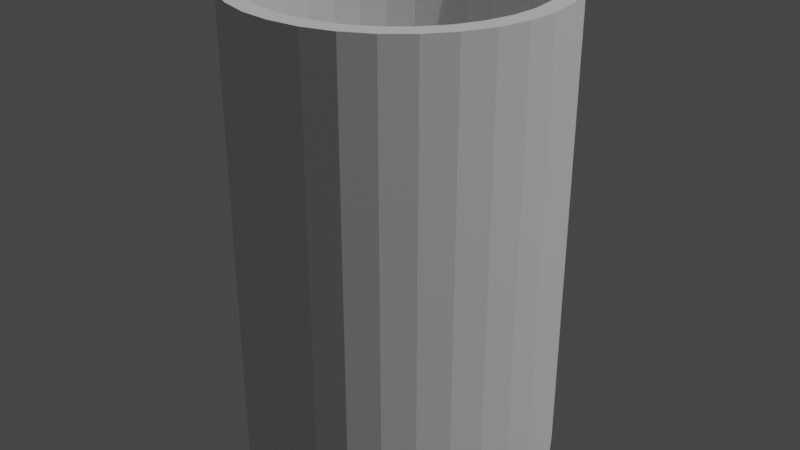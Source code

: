 # Source: scout6.blend  (saved by Blender 4.4.32; exported with 4.5.12 LTS)
import bpy
from mathutils import Matrix  # noqa: F401  (used for matrix-valued properties, if any)

bpy.ops.wm.read_factory_settings(use_empty=True)
scene = bpy.context.scene
scene.name = 'Scene'

# ---- collections
col_collection = bpy.data.collections.new('Collection'); scene.collection.children.link(col_collection)

# ---- images (referenced by path relative to the original .blend; pixels are not part of the script)
import os
ASSET_DIR = os.environ.get("B2B_ASSET_DIR", "")  # directory of the original .blend (textures are referenced by path, not embedded)
HERE = os.path.dirname(os.path.abspath(__file__))  # packed textures are extracted next to this script under _unpacked/

def load_image(name, relpath, width, height, colorspace="sRGB"):
    """Load a texture the original file referenced (path relative to the .blend, or extracted next to this script)."""
    p = next((c for c in (os.path.join(HERE, relpath), os.path.join(ASSET_DIR, relpath)) if relpath and os.path.exists(c)), "")
    if p:
        img = bpy.data.images.load(p, check_existing=True)
        img.name = name
    else:  # same state as the original file: an image datablock whose file is absent (Cycles renders it pink)
        img = bpy.data.images.new(name, width, height)
        img.source = "FILE"
        img.filepath = "//" + (relpath or name)
    img.colorspace_settings.name = colorspace
    return img
img_6_png = load_image('6.png', '6.png', 1024, 1024, 'sRGB')

# ---- materials (node trees are filled in below, after node groups)
mat_material = bpy.data.materials.new('Material')

# ---- material node trees
mat_material.use_nodes = True; mat_material.node_tree.nodes.clear()
_N = mat_material.node_tree.nodes; _L = mat_material.node_tree.links
n0 = _N.new('ShaderNodeBsdfPrincipled'); n0.name = 'Principled BSDF'; n0.location = (10, 300)
n1 = _N.new('ShaderNodeOutputMaterial'); n1.name = 'Material Output'; n1.location = (300, 300)
n2 = _N.new('ShaderNodeTexImage'); n2.name = 'Image Texture'; n2.location = (-280, 266)
n2.image = img_6_png
_L.new(n0.outputs[0], n1.inputs[0])
_L.new(n2.outputs[0], n0.inputs[0])
n1.is_active_output = True

# ---- world
world_world = bpy.data.worlds.new('World'); scene.world = world_world
world_world.use_nodes = True; world_world.node_tree.nodes.clear()
_N = world_world.node_tree.nodes; _L = world_world.node_tree.links
n0 = _N.new('ShaderNodeOutputWorld'); n0.name = 'World Output'; n0.location = (300, 300)
n1 = _N.new('ShaderNodeBackground'); n1.name = 'Background'; n1.location = (10, 300)
n1.inputs[0].default_value = (0.05088, 0.05088, 0.05088, 1.0)
_L.new(n1.outputs[0], n0.inputs[0])
n0.is_active_output = True
world_world.color = (0.05088, 0.05088, 0.05088)
world_world.use_sun_shadow = False
world_world.sun_shadow_jitter_overblur = 0.0

# ---- lights
light_light = bpy.data.lights.new('Light', 'POINT')
light_light.transmission_factor = 0.0
light_light.energy = 1000.0
light_light.shadow_soft_size = 0.1
light_light.shadow_maximum_resolution = 0.006
light_light.use_absolute_resolution = True

# ---- meshes
me_001 = bpy.data.meshes.new('柱体.001')
me_001.from_pydata([(-2.999e-08, 0.8803, -0.8185), (0.1717, 0.8634, -0.8185), (0.3369, 0.8133, -0.8185), (0.4891, 0.7319, -0.8185), (0.6224, 0.6224, -0.8185), (0.7319, 0.4891, -0.8185), (0.8133, 0.3369, -0.8185), (0.8634, 0.1717, -0.8185), (0.8803, -3.454e-09, -0.8185), (0.8634, -0.1717, -0.8185), (0.8133, -0.3369, -0.8185), (0.7319, -0.4891, -0.8185), (0.6224, -0.6224, -0.8185), (0.4891, -0.7319, -0.8185), (0.3369, -0.8133, -0.8185), (0.1717, -0.8634, -0.8185), (-2.999e-08, -0.8803, -0.8185), (-0.1717, -0.8634, -0.8185), (-0.3369, -0.8133, -0.8185), (-0.4891, -0.7319, -0.8185), (-0.6224, -0.6224, -0.8185), (-0.7319, -0.4891, -0.8185), (-0.8133, -0.3369, -0.8185), (-0.8634, -0.1717, -0.8185), (-0.8803, -3.454e-09, -0.8185), (-0.8634, 0.1717, -0.8185), (-0.8133, 0.3369, -0.8185), (-0.7319, 0.4891, -0.8185), (-0.6224, 0.6224, -0.8185), (-0.4891, 0.7319, -0.8185), (-0.3369, 0.8133, -0.8185), (-0.1717, 0.8634, -0.8185), (0.0, 1.0, -1.0), (-2.999e-08, 0.8803, -0.8185), (0.1951, 0.9808, -1.0), (0.1717, 0.8634, -0.8185), (0.3827, 0.9239, -1.0), (0.3369, 0.8133, -0.8185), (0.5556, 0.8315, -1.0), (0.4891, 0.7319, -0.8185), (0.7071, 0.7071, -1.0), (0.6224, 0.6224, -0.8185), (0.8315, 0.5556, -1.0), (0.7319, 0.4891, -0.8185), (0.9239, 0.3827, -1.0), (0.8133, 0.3369, -0.8185), (0.9808, 0.1951, -1.0), (0.8634, 0.1717, -0.8185), (1.0, 0.0, -1.0), (0.8803, -3.454e-09, -0.8185), (0.9808, -0.1951, -1.0), (0.8634, -0.1717, -0.8185), (0.9239, -0.3827, -1.0), (0.8133, -0.3369, -0.8185), (0.8315, -0.5556, -1.0), (0.7319, -0.4891, -0.8185), (0.7071, -0.7071, -1.0), (0.6224, -0.6224, -0.8185), (0.5556, -0.8315, -1.0), (0.4891, -0.7319, -0.8185), (0.3827, -0.9239, -1.0), (0.3369, -0.8133, -0.8185), (0.1951, -0.9808, -1.0), (0.1717, -0.8634, -0.8185), (0.0, -1.0, -1.0), (-2.999e-08, -0.8803, -0.8185), (-0.1951, -0.9808, -1.0), (-0.1717, -0.8634, -0.8185), (-0.3827, -0.9239, -1.0), (-0.3369, -0.8133, -0.8185), (-0.5556, -0.8315, -1.0), (-0.4891, -0.7319, -0.8185), (-0.7071, -0.7071, -1.0), (-0.6224, -0.6224, -0.8185), (-0.8315, -0.5556, -1.0), (-0.7319, -0.4891, -0.8185), (-0.9239, -0.3827, -1.0), (-0.8133, -0.3369, -0.8185), (-0.9808, -0.1951, -1.0), (-0.8634, -0.1717, -0.8185), (-1.0, 0.0, -1.0), (-0.8803, -3.454e-09, -0.8185), (-0.9808, 0.1951, -1.0), (-0.8634, 0.1717, -0.8185), (-0.9239, 0.3827, -1.0), (-0.8133, 0.3369, -0.8185), (-0.8315, 0.5556, -1.0), (-0.7319, 0.4891, -0.8185), (-0.7071, 0.7071, -1.0), (-0.6224, 0.6224, -0.8185), (-0.5556, 0.8315, -1.0), (-0.4891, 0.7319, -0.8185), (-0.3827, 0.9239, -1.0), (-0.3369, 0.8133, -0.8185), (-0.1951, 0.9808, -1.0), (-0.1717, 0.8634, -0.8185), (0.1951, 0.9808, 1.0), (0.0, 1.0, 1.0), (0.3827, 0.9239, 1.0), (0.5556, 0.8315, 1.0), (0.7071, 0.7071, 1.0), (0.8315, 0.5556, 1.0), (0.9239, 0.3827, 1.0), (0.9808, 0.1951, 1.0), (1.0, 0.0, 1.0), (0.9808, -0.1951, 1.0), (0.9239, -0.3827, 1.0), (0.8315, -0.5556, 1.0), (0.7071, -0.7071, 1.0), (0.5556, -0.8315, 1.0), (0.3827, -0.9239, 1.0), (0.1951, -0.9808, 1.0), (0.0, -1.0, 1.0), (-0.1951, -0.9808, 1.0), (-0.3827, -0.9239, 1.0), (-0.5556, -0.8315, 1.0), (-0.7071, -0.7071, 1.0), (-0.8315, -0.5556, 1.0), (-0.9239, -0.3827, 1.0), (-0.9808, -0.1951, 1.0), (-1.0, 0.0, 1.0), (-0.9808, 0.1951, 1.0), (-0.9239, 0.3827, 1.0), (-0.8315, 0.5556, 1.0), (-0.7071, 0.7071, 1.0), (-0.5556, 0.8315, 1.0), (-0.3827, 0.9239, 1.0), (-0.1951, 0.9808, 1.0), (0.1722, 0.8655, 1.0), (0.0, 0.8825, 1.0), (0.3377, 0.8153, 1.0), (0.4903, 0.7338, 1.0), (0.624, 0.624, 1.0), (0.7338, 0.4903, 1.0), (0.8153, 0.3377, 1.0), (0.8655, 0.1722, 1.0), (0.8825, 0.0, 1.0), (0.8655, -0.1722, 1.0), (0.8153, -0.3377, 1.0), (0.7338, -0.4903, 1.0), (0.624, -0.624, 1.0), (0.4903, -0.7338, 1.0), (0.3377, -0.8153, 1.0), (0.1722, -0.8655, 1.0), (0.0, -0.8825, 1.0), (-0.1722, -0.8655, 1.0), (-0.3377, -0.8153, 1.0), (-0.4903, -0.7338, 1.0), (-0.624, -0.624, 1.0), (-0.7338, -0.4903, 1.0), (-0.8153, -0.3377, 1.0), (-0.8655, -0.1722, 1.0), (-0.8825, 0.0, 1.0), (-0.8655, 0.1722, 1.0), (-0.8153, 0.3377, 1.0), (-0.7338, 0.4903, 1.0), (-0.624, 0.624, 1.0), (-0.4903, 0.7338, 1.0), (-0.3377, 0.8153, 1.0), (-0.1722, 0.8655, 1.0)], [], [(1, 0, 31, 30, 29, 28, 27, 26, 25, 24, 23, 22, 21, 20, 19, 18, 17, 16, 15, 14, 13, 12, 11, 10, 9, 8, 7, 6, 5, 4, 3, 2), (32, 97, 96, 34), (34, 96, 98, 36), (36, 98, 99, 38), (38, 99, 100, 40), (40, 100, 101, 42), (42, 101, 102, 44), (44, 102, 103, 46), (46, 103, 104, 48), (48, 104, 105, 50), (50, 105, 106, 52), (52, 106, 107, 54), (54, 107, 108, 56), (56, 108, 109, 58), (58, 109, 110, 60), (60, 110, 111, 62), (62, 111, 112, 64), (64, 112, 113, 66), (66, 113, 114, 68), (68, 114, 115, 70), (70, 115, 116, 72), (72, 116, 117, 74), (74, 117, 118, 76), (76, 118, 119, 78), (78, 119, 120, 80), (80, 120, 121, 82), (82, 121, 122, 84), (84, 122, 123, 86), (86, 123, 124, 88), (88, 124, 125, 90), (90, 125, 126, 92), (92, 126, 127, 94), (94, 127, 97, 32), (32, 34, 36, 38, 40, 42, 44, 46, 48, 50, 52, 54, 56, 58, 60, 62, 64, 66, 68, 70, 72, 74, 76, 78, 80, 82, 84, 86, 88, 90, 92, 94), (129, 128, 96, 97), (128, 130, 98, 96), (130, 131, 99, 98), (131, 132, 100, 99), (132, 133, 101, 100), (133, 134, 102, 101), (134, 135, 103, 102), (135, 136, 104, 103), (136, 137, 105, 104), (137, 138, 106, 105), (138, 139, 107, 106), (139, 140, 108, 107), (140, 141, 109, 108), (141, 142, 110, 109), (142, 143, 111, 110), (143, 144, 112, 111), (144, 145, 113, 112), (145, 146, 114, 113), (146, 147, 115, 114), (147, 148, 116, 115), (148, 149, 117, 116), (149, 150, 118, 117), (150, 151, 119, 118), (151, 152, 120, 119), (152, 153, 121, 120), (153, 154, 122, 121), (154, 155, 123, 122), (155, 156, 124, 123), (156, 157, 125, 124), (157, 158, 126, 125), (158, 159, 127, 126), (159, 129, 97, 127), (33, 35, 128, 129), (35, 37, 130, 128), (37, 39, 131, 130), (39, 41, 132, 131), (41, 43, 133, 132), (43, 45, 134, 133), (45, 47, 135, 134), (47, 49, 136, 135), (49, 51, 137, 136), (51, 53, 138, 137), (53, 55, 139, 138), (55, 57, 140, 139), (57, 59, 141, 140), (59, 61, 142, 141), (61, 63, 143, 142), (63, 65, 144, 143), (65, 67, 145, 144), (67, 69, 146, 145), (69, 71, 147, 146), (71, 73, 148, 147), (73, 75, 149, 148), (75, 77, 150, 149), (77, 79, 151, 150), (79, 81, 152, 151), (81, 83, 153, 152), (83, 85, 154, 153), (85, 87, 155, 154), (87, 89, 156, 155), (89, 91, 157, 156), (91, 93, 158, 157), (93, 95, 159, 158), (95, 33, 129, 159)])
me_001.polygons.foreach_set('material_index', [0, 1, 1, 1, 1, 1, 1, 1, 1, 1, 1, 1, 1, 1, 1, 1, 1, 1, 1, 1, 1, 1, 1, 1, 1, 1, 1, 1, 1, 1, 1, 1, 1, 1, 1, 1, 1, 1, 1, 1, 1, 1, 1, 1, 1, 1, 1, 1, 1, 1, 1, 1, 1, 1, 1, 1, 1, 1, 1, 1, 1, 1, 1, 1, 1, 1, 1, 1, 1, 1, 1, 1, 1, 1, 1, 1, 1, 1, 1, 1, 1, 1, 1, 1, 1, 1, 1, 1, 1, 1, 1, 1, 1, 1, 1, 1, 1, 1])
_uv = me_001.uv_layers.new(name='UV 贴图')
_uv.uv.foreach_set('vector', [0.5969, 0.9877, 0.4996, 0.9973, 0.4023, 0.9877, 0.3088, 0.9594, 0.2226, 0.9134, 0.147, 0.8514, 0.08497, 0.776, 0.03888, 0.6899, 0.0105, 0.5964, 0.0009199, 0.4993, 0.0105, 0.4021, 0.03888, 0.3087, 0.08497, 0.2226, 0.147, 0.1471, 0.2226, 0.08517, 0.3088, 0.03915, 0.4023, 0.01081, 0.4996, 0.00124, 0.5969, 0.01081, 0.6905, 0.03915, 0.7767, 0.08517, 0.8523, 0.1471, 0.9143, 0.2226, 0.9604, 0.3087, 0.9887, 0.4021, 0.9983, 0.4993, 0.9888, 0.5964, 0.9604, 0.6899, 0.9143, 0.776, 0.8523, 0.8514, 0.7767, 0.9134, 0.6905, 0.9594, 1.0, 0.5, 1.0, 1.0, 0.9688, 1.0, 0.9688, 0.5, 0.9688, 0.5, 0.9688, 1.0, 0.9375, 1.0, 0.9375, 0.5, 0.9375, 0.5, 0.9375, 1.0, 0.9062, 1.0, 0.9062, 0.5, 0.9062, 0.5, 0.9062, 1.0, 0.875, 1.0, 0.875, 0.5, 0.875, 0.5, 0.875, 1.0, 0.8438, 1.0, 0.8438, 0.5, 0.8438, 0.5, 0.8438, 1.0, 0.8125, 1.0, 0.8125, 0.5, 0.8125, 0.5, 0.8125, 1.0, 0.7812, 1.0, 0.7812, 0.5, 0.7812, 0.5, 0.7812, 1.0, 0.75, 1.0, 0.75, 0.5, 0.75, 0.5, 0.75, 1.0, 0.7188, 1.0, 0.7188, 0.5, 0.7188, 0.5, 0.7188, 1.0, 0.6875, 1.0, 0.6875, 0.5, 0.6875, 0.5, 0.6875, 1.0, 0.6562, 1.0, 0.6562, 0.5, 0.6562, 0.5, 0.6562, 1.0, 0.625, 1.0, 0.625, 0.5, 0.625, 0.5, 0.625, 1.0, 0.5938, 1.0, 0.5938, 0.5, 0.5938, 0.5, 0.5938, 1.0, 0.5625, 1.0, 0.5625, 0.5, 0.5625, 0.5, 0.5625, 1.0, 0.5312, 1.0, 0.5312, 0.5, 0.5312, 0.5, 0.5312, 1.0, 0.5, 1.0, 0.5, 0.5, 0.5, 0.5, 0.5, 1.0, 0.4688, 1.0, 0.4688, 0.5, 0.4688, 0.5, 0.4688, 1.0, 0.4375, 1.0, 0.4375, 0.5, 0.4375, 0.5, 0.4375, 1.0, 0.4062, 1.0, 0.4062, 0.5, 0.4062, 0.5, 0.4062, 1.0, 0.375, 1.0, 0.375, 0.5, 0.375, 0.5, 0.375, 1.0, 0.3438, 1.0, 0.3438, 0.5, 0.3438, 0.5, 0.3438, 1.0, 0.3125, 1.0, 0.3125, 0.5, 0.3125, 0.5, 0.3125, 1.0, 0.2812, 1.0, 0.2812, 0.5, 0.2812, 0.5, 0.2812, 1.0, 0.25, 1.0, 0.25, 0.5, 0.25, 0.5, 0.25, 1.0, 0.2188, 1.0, 0.2188, 0.5, 0.2188, 0.5, 0.2188, 1.0, 0.1875, 1.0, 0.1875, 0.5, 0.1875, 0.5, 0.1875, 1.0, 0.1562, 1.0, 0.1562, 0.5, 0.1562, 0.5, 0.1562, 1.0, 0.125, 1.0, 0.125, 0.5, 0.125, 0.5, 0.125, 1.0, 0.09375, 1.0, 0.09375, 0.5, 0.09375, 0.5, 0.09375, 1.0, 0.0625, 1.0, 0.0625, 0.5, 0.0625, 0.5, 0.0625, 1.0, 0.03125, 1.0, 0.03125, 0.5, 0.03125, 0.5, 0.03125, 1.0, 0.0, 1.0, 0.0, 0.5, 0.75, 0.49, 0.7968, 0.4854, 0.8418, 0.4717, 0.8833, 0.4496, 0.9197, 0.4197, 0.9496, 0.3833, 0.9717, 0.3418, 0.9854, 0.2968, 0.99, 0.25, 0.9854, 0.2032, 0.9717, 0.1582, 0.9496, 0.1167, 0.9197, 0.08029, 0.8833, 0.05045, 0.8418, 0.02827, 0.7968, 0.01461, 0.75, 0.01, 0.7032, 0.01461, 0.6582, 0.02827, 0.6167, 0.05045, 0.5803, 0.08029, 0.5504, 0.1167, 0.5283, 0.1582, 0.5146, 0.2032, 0.51, 0.25, 0.5146, 0.2968, 0.5283, 0.3418, 0.5504, 0.3833, 0.5803, 0.4197, 0.6167, 0.4496, 0.6582, 0.4717, 0.7032, 0.4854, 0.25, 0.4618, 0.2913, 0.4577, 0.2968, 0.4854, 0.25, 0.49, 0.2913, 0.4577, 0.3311, 0.4457, 0.3418, 0.4717, 0.2968, 0.4854, 0.3311, 0.4457, 0.3677, 0.4261, 0.3833, 0.4496, 0.3418, 0.4717, 0.3677, 0.4261, 0.3998, 0.3998, 0.4197, 0.4197, 0.3833, 0.4496, 0.3998, 0.3998, 0.4261, 0.3677, 0.4496, 0.3833, 0.4197, 0.4197, 0.4261, 0.3677, 0.4457, 0.3311, 0.4717, 0.3418, 0.4496, 0.3833, 0.4457, 0.3311, 0.4577, 0.2913, 0.4854, 0.2968, 0.4717, 0.3418, 0.4577, 0.2913, 0.4618, 0.25, 0.49, 0.25, 0.4854, 0.2968, 0.4618, 0.25, 0.4577, 0.2087, 0.4854, 0.2032, 0.49, 0.25, 0.4577, 0.2087, 0.4457, 0.1689, 0.4717, 0.1582, 0.4854, 0.2032, 0.4457, 0.1689, 0.4261, 0.1323, 0.4496, 0.1167, 0.4717, 0.1582, 0.4261, 0.1323, 0.3998, 0.1002, 0.4197, 0.08029, 0.4496, 0.1167, 0.3998, 0.1002, 0.3677, 0.0739, 0.3833, 0.05045, 0.4197, 0.08029, 0.3677, 0.0739, 0.3311, 0.05432, 0.3418, 0.02827, 0.3833, 0.05045, 0.3311, 0.05432, 0.2913, 0.04227, 0.2968, 0.01461, 0.3418, 0.02827, 0.2913, 0.04227, 0.25, 0.0382, 0.25, 0.01, 0.2968, 0.01461, 0.25, 0.0382, 0.2087, 0.04227, 0.2032, 0.01461, 0.25, 0.01, 0.2087, 0.04227, 0.1689, 0.05432, 0.1582, 0.02827, 0.2032, 0.01461, 0.1689, 0.05432, 0.1323, 0.0739, 0.1167, 0.05045, 0.1582, 0.02827, 0.1323, 0.0739, 0.1002, 0.1002, 0.08029, 0.08029, 0.1167, 0.05045, 0.1002, 0.1002, 0.0739, 0.1323, 0.05045, 0.1167, 0.08029, 0.08029, 0.0739, 0.1323, 0.05432, 0.1689, 0.02827, 0.1582, 0.05045, 0.1167, 0.05432, 0.1689, 0.04227, 0.2087, 0.01461, 0.2032, 0.02827, 0.1582, 0.04227, 0.2087, 0.0382, 0.25, 0.01, 0.25, 0.01461, 0.2032, 0.0382, 0.25, 0.04227, 0.2913, 0.01461, 0.2968, 0.01, 0.25, 0.04227, 0.2913, 0.05432, 0.3311, 0.02827, 0.3418, 0.01461, 0.2968, 0.05432, 0.3311, 0.0739, 0.3677, 0.05045, 0.3833, 0.02827, 0.3418, 0.0739, 0.3677, 0.1002, 0.3998, 0.08029, 0.4197, 0.05045, 0.3833, 0.1002, 0.3998, 0.1323, 0.4261, 0.1167, 0.4496, 0.08029, 0.4197, 0.1323, 0.4261, 0.1689, 0.4457, 0.1582, 0.4717, 0.1167, 0.4496, 0.1689, 0.4457, 0.2087, 0.4577, 0.2032, 0.4854, 0.1582, 0.4717, 0.2087, 0.4577, 0.25, 0.4618, 0.25, 0.49, 0.2032, 0.4854, 0.25, 0.4435, 0.2877, 0.4398, 0.2913, 0.4577, 0.25, 0.4618, 0.2877, 0.4398, 0.324, 0.4288, 0.3311, 0.4457, 0.2913, 0.4577, 0.324, 0.4288, 0.3575, 0.4109, 0.3677, 0.4261, 0.3311, 0.4457, 0.3575, 0.4109, 0.3868, 0.3868, 0.3998, 0.3998, 0.3677, 0.4261, 0.3868, 0.3868, 0.4109, 0.3575, 0.4261, 0.3677, 0.3998, 0.3998, 0.4109, 0.3575, 0.4288, 0.324, 0.4457, 0.3311, 0.4261, 0.3677, 0.4288, 0.324, 0.4398, 0.2877, 0.4577, 0.2913, 0.4457, 0.3311, 0.4398, 0.2877, 0.4435, 0.25, 0.4618, 0.25, 0.4577, 0.2913, 0.4435, 0.25, 0.4398, 0.2123, 0.4577, 0.2087, 0.4618, 0.25, 0.4398, 0.2123, 0.4288, 0.176, 0.4457, 0.1689, 0.4577, 0.2087, 0.4288, 0.176, 0.4109, 0.1425, 0.4261, 0.1323, 0.4457, 0.1689, 0.4109, 0.1425, 0.3868, 0.1132, 0.3998, 0.1002, 0.4261, 0.1323, 0.3868, 0.1132, 0.3575, 0.08912, 0.3677, 0.0739, 0.3998, 0.1002, 0.3575, 0.08912, 0.324, 0.07124, 0.3311, 0.05432, 0.3677, 0.0739, 0.324, 0.07124, 0.2877, 0.06023, 0.2913, 0.04227, 0.3311, 0.05432, 0.2877, 0.06023, 0.25, 0.05651, 0.25, 0.0382, 0.2913, 0.04227, 0.25, 0.05651, 0.2123, 0.06023, 0.2087, 0.04227, 0.25, 0.0382, 0.2123, 0.06023, 0.176, 0.07124, 0.1689, 0.05432, 0.2087, 0.04227, 0.176, 0.07124, 0.1425, 0.08912, 0.1323, 0.0739, 0.1689, 0.05432, 0.1425, 0.08912, 0.1132, 0.1132, 0.1002, 0.1002, 0.1323, 0.0739, 0.1132, 0.1132, 0.08912, 0.1425, 0.0739, 0.1323, 0.1002, 0.1002, 0.08912, 0.1425, 0.07124, 0.176, 0.05432, 0.1689, 0.0739, 0.1323, 0.07124, 0.176, 0.06023, 0.2123, 0.04227, 0.2087, 0.05432, 0.1689, 0.06023, 0.2123, 0.05651, 0.25, 0.0382, 0.25, 0.04227, 0.2087, 0.05651, 0.25, 0.06023, 0.2877, 0.04227, 0.2913, 0.0382, 0.25, 0.06023, 0.2877, 0.07124, 0.324, 0.05432, 0.3311, 0.04227, 0.2913, 0.07124, 0.324, 0.08912, 0.3575, 0.0739, 0.3677, 0.05432, 0.3311, 0.08912, 0.3575, 0.1132, 0.3868, 0.1002, 0.3998, 0.0739, 0.3677, 0.1132, 0.3868, 0.1425, 0.4109, 0.1323, 0.4261, 0.1002, 0.3998, 0.1425, 0.4109, 0.176, 0.4288, 0.1689, 0.4457, 0.1323, 0.4261, 0.176, 0.4288, 0.2123, 0.4398, 0.2087, 0.4577, 0.1689, 0.4457, 0.2123, 0.4398, 0.25, 0.4435, 0.25, 0.4618, 0.2087, 0.4577])
me_001.materials.append(mat_material)
me_001.materials.append(None)
me_001.update()

# ---- objects
ob_001 = bpy.data.objects.new('柱体.001', me_001)
ob_light = bpy.data.objects.new('Light', light_light)

# ---- transforms, parenting, visibility, modifiers, constraints
ob_001.location = (0.0, 0.0, 0.0)
ob_001.scale = (0.1, 0.1, 0.15)
ob_light.location = (4.076, 1.005, 5.904)
ob_light.rotation_euler = (0.6503, 0.05522, 1.866)
ob_light.lock_rotations_4d = False
ob_light.empty_display_type = 'ARROWS'
ob_light.color = (0.0, 0.0, 0.0, 0.0)
ob_light.lineart.crease_threshold = 0.0

# ---- collection membership
scene.collection.objects.link(ob_001)
col_collection.objects.link(ob_light)

# ---- scene / render settings (as saved in the file)
scene.frame_start = 1; scene.frame_end = 250; scene.frame_set(1)
scene.render.engine = 'BLENDER_EEVEE_NEXT'
scene.cycles.sampling_pattern = 'TABULATED_SOBOL'
scene.view_settings.view_transform = 'Filmic'
bpy.context.view_layer.update()

# ---- added for rendering (the .blend has no active camera): camera
cam_auto = bpy.data.cameras.new('AutoCamera')
cam_auto.lens = 50.0
cam_auto.sensor_width = 36.0
cam_auto.clip_end = 1000.0
ob_auto_camera = bpy.data.objects.new('AutoCamera', cam_auto)
scene.collection.objects.link(ob_auto_camera)
ob_auto_camera.location = (0.38148, -0.457776, 0.305184)
ob_auto_camera.rotation_euler = (1.09748, -7.21219e-08, 0.694738)
scene.camera = ob_auto_camera
bpy.context.view_layer.update()
